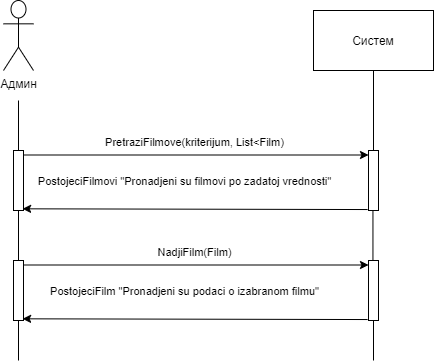

The diagram above was exported from draw.io. Its source (the exported page's mxGraphModel, read from the mxfile embedded in the PNG):
<mxGraphModel dx="700" dy="691" grid="1" gridSize="10" guides="1" tooltips="1" connect="1" arrows="1" fold="1" page="1" pageScale="1" pageWidth="827" pageHeight="1169" math="0" shadow="0">
  <root>
    <mxCell id="0" />
    <mxCell id="1" parent="0" />
    <mxCell id="pNolT3dvRD88F6NCJf1X-1" value="Админ" style="shape=umlActor;verticalLabelPosition=bottom;verticalAlign=top;html=1;" vertex="1" parent="1">
      <mxGeometry x="140" y="50" width="30" height="70" as="geometry" />
    </mxCell>
    <mxCell id="pNolT3dvRD88F6NCJf1X-2" value="" style="points=[];perimeter=orthogonalPerimeter;rounded=0;shadow=0;strokeWidth=1;" vertex="1" parent="1">
      <mxGeometry x="150" y="200" width="10" height="60" as="geometry" />
    </mxCell>
    <mxCell id="pNolT3dvRD88F6NCJf1X-3" value="" style="endArrow=none;html=1;" edge="1" parent="1" source="pNolT3dvRD88F6NCJf1X-2">
      <mxGeometry width="50" height="50" relative="1" as="geometry">
        <mxPoint x="160" y="240" as="sourcePoint" />
        <mxPoint x="155" y="150" as="targetPoint" />
      </mxGeometry>
    </mxCell>
    <mxCell id="pNolT3dvRD88F6NCJf1X-4" value="" style="endArrow=none;html=1;" edge="1" parent="1" source="pNolT3dvRD88F6NCJf1X-13" target="pNolT3dvRD88F6NCJf1X-2">
      <mxGeometry width="50" height="50" relative="1" as="geometry">
        <mxPoint x="155" y="290" as="sourcePoint" />
        <mxPoint x="190" y="360" as="targetPoint" />
      </mxGeometry>
    </mxCell>
    <mxCell id="pNolT3dvRD88F6NCJf1X-5" value="Систем" style="rounded=0;whiteSpace=wrap;html=1;" vertex="1" parent="1">
      <mxGeometry x="450" y="60" width="120" height="60" as="geometry" />
    </mxCell>
    <mxCell id="pNolT3dvRD88F6NCJf1X-6" value="" style="points=[];perimeter=orthogonalPerimeter;rounded=0;shadow=0;strokeWidth=1;" vertex="1" parent="1">
      <mxGeometry x="505" y="200" width="10" height="60" as="geometry" />
    </mxCell>
    <mxCell id="pNolT3dvRD88F6NCJf1X-7" value="" style="endArrow=none;html=1;" edge="1" parent="1" source="pNolT3dvRD88F6NCJf1X-6" target="pNolT3dvRD88F6NCJf1X-5">
      <mxGeometry width="50" height="50" relative="1" as="geometry">
        <mxPoint x="485" y="180" as="sourcePoint" />
        <mxPoint x="510" y="150" as="targetPoint" />
      </mxGeometry>
    </mxCell>
    <mxCell id="pNolT3dvRD88F6NCJf1X-8" value="" style="endArrow=none;html=1;exitX=0.445;exitY=0.024;exitDx=0;exitDy=0;exitPerimeter=0;" edge="1" parent="1" source="pNolT3dvRD88F6NCJf1X-15" target="pNolT3dvRD88F6NCJf1X-6">
      <mxGeometry width="50" height="50" relative="1" as="geometry">
        <mxPoint x="510" y="299.9999999999999" as="sourcePoint" />
        <mxPoint x="505" y="370" as="targetPoint" />
      </mxGeometry>
    </mxCell>
    <mxCell id="pNolT3dvRD88F6NCJf1X-9" value="" style="endArrow=classic;html=1;exitX=1.1;exitY=0.075;exitDx=0;exitDy=0;exitPerimeter=0;" edge="1" parent="1" source="pNolT3dvRD88F6NCJf1X-2" target="pNolT3dvRD88F6NCJf1X-6">
      <mxGeometry width="50" height="50" relative="1" as="geometry">
        <mxPoint x="200" y="200" as="sourcePoint" />
        <mxPoint x="250" y="150" as="targetPoint" />
      </mxGeometry>
    </mxCell>
    <mxCell id="pNolT3dvRD88F6NCJf1X-10" value="PretraziFilmove(kriterijum, List&amp;lt;Film)" style="edgeLabel;html=1;align=center;verticalAlign=middle;resizable=0;points=[];" vertex="1" connectable="0" parent="pNolT3dvRD88F6NCJf1X-9">
      <mxGeometry x="-0.1824" y="-1" relative="1" as="geometry">
        <mxPoint x="28.310000000000002" y="-14" as="offset" />
      </mxGeometry>
    </mxCell>
    <mxCell id="pNolT3dvRD88F6NCJf1X-11" value="PostojeciFilmovi &quot;Pronadjeni su filmovi po zadatoj vrednosti&quot;" style="edgeLabel;html=1;align=center;verticalAlign=middle;resizable=0;points=[];" vertex="1" connectable="0" parent="pNolT3dvRD88F6NCJf1X-9">
      <mxGeometry x="0.3962" y="-2" relative="1" as="geometry">
        <mxPoint x="-80.99999999999999" y="23.5" as="offset" />
      </mxGeometry>
    </mxCell>
    <mxCell id="pNolT3dvRD88F6NCJf1X-12" value="" style="endArrow=classic;html=1;exitX=-0.09;exitY=0.984;exitDx=0;exitDy=0;exitPerimeter=0;entryX=0.91;entryY=0.972;entryDx=0;entryDy=0;entryPerimeter=0;" edge="1" parent="1" source="pNolT3dvRD88F6NCJf1X-6" target="pNolT3dvRD88F6NCJf1X-2">
      <mxGeometry width="50" height="50" relative="1" as="geometry">
        <mxPoint x="200" y="200" as="sourcePoint" />
        <mxPoint x="160" y="239" as="targetPoint" />
      </mxGeometry>
    </mxCell>
    <mxCell id="pNolT3dvRD88F6NCJf1X-13" value="" style="points=[];perimeter=orthogonalPerimeter;rounded=0;shadow=0;strokeWidth=1;" vertex="1" parent="1">
      <mxGeometry x="150" y="310" width="10" height="60" as="geometry" />
    </mxCell>
    <mxCell id="pNolT3dvRD88F6NCJf1X-14" value="" style="endArrow=none;html=1;" edge="1" parent="1" target="pNolT3dvRD88F6NCJf1X-13">
      <mxGeometry width="50" height="50" relative="1" as="geometry">
        <mxPoint x="155" y="410" as="sourcePoint" />
        <mxPoint x="190" y="470" as="targetPoint" />
      </mxGeometry>
    </mxCell>
    <mxCell id="pNolT3dvRD88F6NCJf1X-15" value="" style="points=[];perimeter=orthogonalPerimeter;rounded=0;shadow=0;strokeWidth=1;" vertex="1" parent="1">
      <mxGeometry x="505" y="310" width="10" height="60" as="geometry" />
    </mxCell>
    <mxCell id="pNolT3dvRD88F6NCJf1X-16" value="" style="endArrow=none;html=1;" edge="1" parent="1" target="pNolT3dvRD88F6NCJf1X-15">
      <mxGeometry width="50" height="50" relative="1" as="geometry">
        <mxPoint x="510" y="409.9999999999999" as="sourcePoint" />
        <mxPoint x="505" y="480" as="targetPoint" />
      </mxGeometry>
    </mxCell>
    <mxCell id="pNolT3dvRD88F6NCJf1X-17" value="" style="endArrow=classic;html=1;exitX=1.1;exitY=0.075;exitDx=0;exitDy=0;exitPerimeter=0;" edge="1" parent="1" source="pNolT3dvRD88F6NCJf1X-13" target="pNolT3dvRD88F6NCJf1X-15">
      <mxGeometry width="50" height="50" relative="1" as="geometry">
        <mxPoint x="200" y="310" as="sourcePoint" />
        <mxPoint x="250" y="260" as="targetPoint" />
      </mxGeometry>
    </mxCell>
    <mxCell id="pNolT3dvRD88F6NCJf1X-18" value="NadjiFilm(Film)" style="edgeLabel;html=1;align=center;verticalAlign=middle;resizable=0;points=[];" vertex="1" connectable="0" parent="pNolT3dvRD88F6NCJf1X-17">
      <mxGeometry x="-0.1824" y="-1" relative="1" as="geometry">
        <mxPoint x="28.310000000000002" y="-14" as="offset" />
      </mxGeometry>
    </mxCell>
    <mxCell id="pNolT3dvRD88F6NCJf1X-19" value="PostojeciFilm &quot;Pronadjeni su podaci o izabranom filmu&quot;" style="edgeLabel;html=1;align=center;verticalAlign=middle;resizable=0;points=[];" vertex="1" connectable="0" parent="pNolT3dvRD88F6NCJf1X-17">
      <mxGeometry x="0.3962" y="-2" relative="1" as="geometry">
        <mxPoint x="-80.99999999999999" y="23.5" as="offset" />
      </mxGeometry>
    </mxCell>
    <mxCell id="pNolT3dvRD88F6NCJf1X-20" value="" style="endArrow=classic;html=1;exitX=-0.09;exitY=0.984;exitDx=0;exitDy=0;exitPerimeter=0;entryX=0.91;entryY=0.972;entryDx=0;entryDy=0;entryPerimeter=0;" edge="1" parent="1" source="pNolT3dvRD88F6NCJf1X-15" target="pNolT3dvRD88F6NCJf1X-13">
      <mxGeometry width="50" height="50" relative="1" as="geometry">
        <mxPoint x="200" y="310" as="sourcePoint" />
        <mxPoint x="160" y="349" as="targetPoint" />
      </mxGeometry>
    </mxCell>
  </root>
</mxGraphModel>